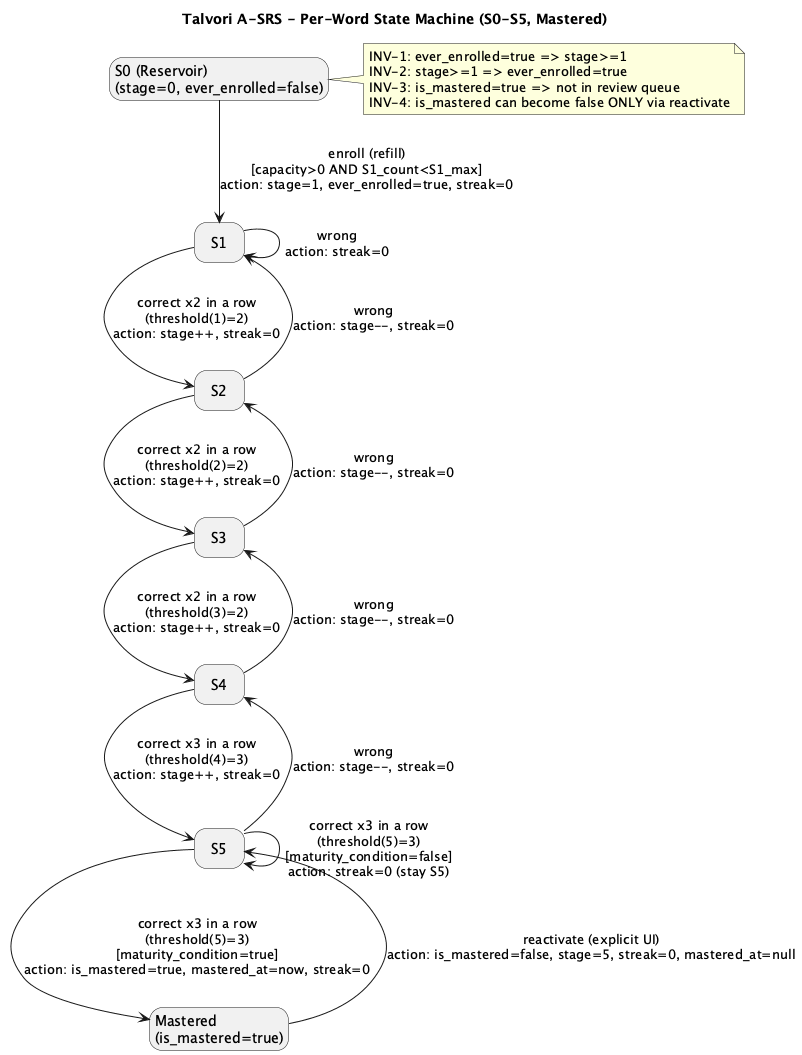

The diagram above was rendered by PlantUML. Its source (embedded in the PNG):
@startuml
title Talvori A-SRS - Per-Word State Machine (S0-S5, Mastered)

hide empty description

state "S0 (Reservoir)\n(stage=0, ever_enrolled=false)" as S0
state "S1" as S1
state "S2" as S2
state "S3" as S3
state "S4" as S4
state "S5" as S5
state "Mastered\n(is_mastered=true)" as M

' ---- Guards / Invariants (conceptual) ----
note right of S0
INV-1: ever_enrolled=true => stage>=1
INV-2: stage>=1 => ever_enrolled=true
INV-3: is_mastered=true => not in review queue
INV-4: is_mastered can become false ONLY via reactivate
end note

' ---- Enrollment is NOT an answer-event, only via Refill-Transaction ----
S0 --> S1 : enroll (refill)\n[capacity>0 AND S1_count<S1_max]\naction: stage=1, ever_enrolled=true, streak=0

' ---- Review answers happen only for S1..S5 (S0 not in queue) ----
S1 --> S2 : correct x2 in a row\n(threshold(1)=2)\naction: stage++, streak=0
S2 --> S3 : correct x2 in a row\n(threshold(2)=2)\naction: stage++, streak=0
S3 --> S4 : correct x2 in a row\n(threshold(3)=2)\naction: stage++, streak=0
S4 --> S5 : correct x3 in a row\n(threshold(4)=3)\naction: stage++, streak=0

S1 --> S1 : wrong\naction: streak=0
S2 --> S1 : wrong\naction: stage--, streak=0
S3 --> S2 : wrong\naction: stage--, streak=0
S4 --> S3 : wrong\naction: stage--, streak=0
S5 --> S4 : wrong\naction: stage--, streak=0

S5 --> M : correct x3 in a row\n(threshold(5)=3)\n[maturity_condition=true]\naction: is_mastered=true, mastered_at=now, streak=0
S5 --> S5 : correct x3 in a row\n(threshold(5)=3)\n[maturity_condition=false]\naction: streak=0 (stay S5)

' ---- Reactivation (explicit UI action only) ----
M --> S5 : reactivate (explicit UI)\naction: is_mastered=false, stage=5, streak=0, mastered_at=null

@enduml